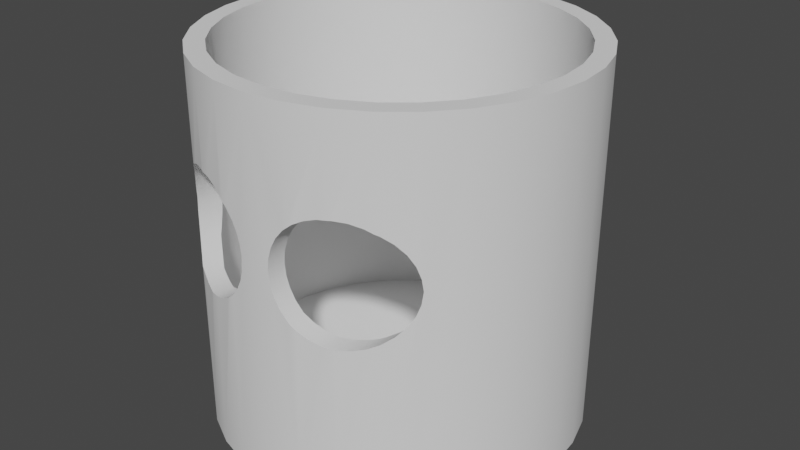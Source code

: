 # Source: CupPlayer.blend  (saved by Blender 3.6.13; exported with 4.5.12 LTS)
import bpy
from mathutils import Matrix  # noqa: F401  (used for matrix-valued properties, if any)

bpy.ops.wm.read_factory_settings(use_empty=True)
scene = bpy.context.scene
scene.name = 'Scene'

# ---- collections
col_cup = bpy.data.collections.new('cup'); scene.collection.children.link(col_cup)

# ---- node groups
ng_auto_smooth = bpy.data.node_groups.new('Auto Smooth', 'GeometryNodeTree')
_s = ng_auto_smooth.interface.new_socket(name='Geometry', in_out='OUTPUT', socket_type='NodeSocketGeometry')
_s = ng_auto_smooth.interface.new_socket(name='Geometry', in_out='INPUT', socket_type='NodeSocketGeometry')
_s = ng_auto_smooth.interface.new_socket(name='Angle', in_out='INPUT', socket_type='NodeSocketFloat')
_s.subtype = 'ANGLE'
_s.min_value = 0.0
_s.max_value = 3.142
ng_auto_smooth.is_modifier = True
_N = ng_auto_smooth.nodes; _L = ng_auto_smooth.links
n0 = _N.new('NodeGroupOutput'); n0.name = 'Group Output'; n0.location = (480, -100)
n1 = _N.new('NodeGroupInput'); n1.name = 'Group Input'; n1.location = (-420, -300)
n2 = _N.new('NodeGroupInput'); n2.name = 'Group Input.001'; n2.location = (-60, -100)
n3 = _N.new('GeometryNodeSetShadeSmooth'); n3.name = 'Set Shade Smooth'; n3.location = (120, -100)
n3.domain = 'EDGE'
n4 = _N.new('GeometryNodeSetShadeSmooth'); n4.name = 'Set Shade Smooth.001'; n4.location = (300, -100)
n5 = _N.new('GeometryNodeInputMeshEdgeAngle'); n5.name = 'Edge Angle'; n5.location = (-420, -220)
n6 = _N.new('GeometryNodeInputEdgeSmooth'); n6.name = 'Is Edge Smooth'; n6.location = (-60, -160)
n7 = _N.new('GeometryNodeInputShadeSmooth'); n7.name = 'Is Face Smooth'; n7.location = (-240, -340)
n8 = _N.new('FunctionNodeBooleanMath'); n8.name = 'Boolean Math'; n8.location = (-60, -220)
n9 = _N.new('FunctionNodeCompare'); n9.name = 'Compare'; n9.location = (-240, -180)
n9.operation = 'LESS_EQUAL'
_L.new(n5.outputs[0], n9.inputs[0])
_L.new(n4.outputs[0], n0.inputs[0])
_L.new(n1.outputs[1], n9.inputs[1])
_L.new(n9.outputs[0], n8.inputs[0])
_L.new(n7.outputs[0], n8.inputs[1])
_L.new(n2.outputs[0], n3.inputs[0])
_L.new(n6.outputs[0], n3.inputs[1])
_L.new(n3.outputs[0], n4.inputs[0])
_L.new(n8.outputs[0], n3.inputs[2])
n0.is_active_output = True

# ---- world
world_world = bpy.data.worlds.new('World'); scene.world = world_world
world_world.use_nodes = True; world_world.node_tree.nodes.clear()
_N = world_world.node_tree.nodes; _L = world_world.node_tree.links
n0 = _N.new('ShaderNodeOutputWorld'); n0.name = 'World Output'; n0.location = (300, 300)
n1 = _N.new('ShaderNodeBackground'); n1.name = 'Background'; n1.location = (10, 300)
n1.inputs[0].default_value = (0.05088, 0.05088, 0.05088, 1.0)
_L.new(n1.outputs[0], n0.inputs[0])
n0.is_active_output = True
world_world.color = (0.05088, 0.05088, 0.05088)
world_world.use_sun_shadow = False
world_world.sun_shadow_jitter_overblur = 0.0

# ---- meshes
me_cylinder = bpy.data.meshes.new('Cylinder')
me_cylinder.from_pydata([(0.0, 1.0, -1.0), (0.0, 0.8985, 1.0), (0.1951, 0.9808, -1.0), (0.1753, 0.8812, 1.0), (0.3827, 0.9239, -1.0), (0.3438, 0.8301, 1.0), (0.5556, 0.8315, -1.0), (0.4992, 0.7471, 1.0), (0.7071, 0.7071, -1.0), (0.6353, 0.6353, 1.0), (0.8315, 0.5556, -1.0), (0.7471, 0.4992, 1.0), (0.9239, 0.3827, -1.0), (0.8301, 0.3438, 1.0), (0.9808, 0.1951, -1.0), (0.8812, 0.1753, 1.0), (1.0, 0.0, -1.0), (0.8985, 0.0, 1.0), (0.9808, -0.1951, -1.0), (0.8812, -0.1753, 1.0), (0.9239, -0.3827, -1.0), (0.8301, -0.3438, 1.0), (0.8315, -0.5556, -1.0), (0.7471, -0.4992, 1.0), (0.7071, -0.7071, -1.0), (0.6353, -0.6353, 1.0), (0.5556, -0.8315, -1.0), (0.4992, -0.7471, 1.0), (0.3827, -0.9239, -1.0), (0.3438, -0.8301, 1.0), (0.1951, -0.9808, -1.0), (0.1753, -0.8812, 1.0), (0.0, -1.0, -1.0), (0.0, -0.8985, 1.0), (-0.1951, -0.9808, -1.0), (-0.1753, -0.8812, 1.0), (-0.3827, -0.9239, -1.0), (-0.3438, -0.8301, 1.0), (-0.5556, -0.8315, -1.0), (-0.4992, -0.7471, 1.0), (-0.7071, -0.7071, -1.0), (-0.6353, -0.6353, 1.0), (-0.8315, -0.5556, -1.0), (-0.7471, -0.4992, 1.0), (-0.9239, -0.3827, -1.0), (-0.8301, -0.3438, 1.0), (-0.9808, -0.1951, -1.0), (-0.8812, -0.1753, 1.0), (-1.0, 0.0, -1.0), (-0.8985, 0.0, 1.0), (-0.9808, 0.1951, -1.0), (-0.8812, 0.1753, 1.0), (-0.9239, 0.3827, -1.0), (-0.8301, 0.3438, 1.0), (-0.8315, 0.5556, -1.0), (-0.7471, 0.4992, 1.0), (-0.7071, 0.7071, -1.0), (-0.6353, 0.6353, 1.0), (-0.5556, 0.8315, -1.0), (-0.4992, 0.7471, 1.0), (-0.3827, 0.9239, -1.0), (-0.3438, 0.8301, 1.0), (-0.1951, 0.9808, -1.0), (-0.1753, 0.8812, 1.0), (0.1951, 0.9808, 1.0), (0.0, 1.0, 1.0), (0.3827, 0.9239, 1.0), (0.5556, 0.8315, 1.0), (0.7071, 0.7071, 1.0), (0.8315, 0.5556, 1.0), (0.9239, 0.3827, 1.0), (0.9808, 0.1951, 1.0), (1.0, 0.0, 1.0), (0.9808, -0.1951, 1.0), (0.9239, -0.3827, 1.0), (0.8315, -0.5556, 1.0), (0.7071, -0.7071, 1.0), (0.5556, -0.8315, 1.0), (0.3827, -0.9239, 1.0), (0.1951, -0.9808, 1.0), (0.0, -1.0, 1.0), (-0.1951, -0.9808, 1.0), (-0.3827, -0.9239, 1.0), (-0.5556, -0.8315, 1.0), (-0.7071, -0.7071, 1.0), (-0.8315, -0.5556, 1.0), (-0.9239, -0.3827, 1.0), (-0.9808, -0.1951, 1.0), (-1.0, 0.0, 1.0), (-0.9808, 0.1951, 1.0), (-0.9239, 0.3827, 1.0), (-0.8315, 0.5556, 1.0), (-0.7071, 0.7071, 1.0), (-0.5556, 0.8315, 1.0), (-0.3827, 0.9239, 1.0), (-0.1951, 0.9808, 1.0), (0.1753, 0.8812, -0.8387), (0.0, 0.8985, -0.8387), (0.3438, 0.8301, -0.8387), (0.4992, 0.7471, -0.8387), (0.6353, 0.6353, -0.8387), (0.7471, 0.4992, -0.8387), (0.8301, 0.3438, -0.8387), (0.8812, 0.1753, -0.8387), (0.8985, 0.0, -0.8387), (0.8812, -0.1753, -0.8387), (0.8301, -0.3438, -0.8387), (0.7471, -0.4992, -0.8387), (0.6353, -0.6353, -0.8387), (0.4992, -0.7471, -0.8387), (0.3438, -0.8301, -0.8387), (0.1753, -0.8812, -0.8387), (0.0, -0.8985, -0.8387), (-0.1753, -0.8812, -0.8387), (-0.3438, -0.8301, -0.8387), (-0.4992, -0.7471, -0.8387), (-0.6353, -0.6353, -0.8387), (-0.7471, -0.4992, -0.8387), (-0.8301, -0.3438, -0.8387), (-0.8812, -0.1753, -0.8387), (-0.8985, 0.0, -0.8387), (-0.8812, 0.1753, -0.8387), (-0.8301, 0.3438, -0.8387), (-0.7471, 0.4992, -0.8387), (-0.6353, 0.6353, -0.8387), (-0.4992, 0.7471, -0.8387), (-0.3438, 0.8301, -0.8387), (-0.1753, 0.8812, -0.8387), (0.7133, -0.6995, 0.1931), (0.7071, -0.7071, 0.1311), (0.7072, -0.7069, 0.1315), (0.7071, -0.7071, 0.2552), (0.7072, -0.7069, 0.2547), (0.6208, -0.7779, 0.4164), (0.6893, -0.7217, 0.07227), (0.6893, -0.7217, 0.314), (0.6601, -0.7457, 0.01767), (0.6601, -0.7457, 0.3686), (0.6208, -0.7779, -0.03019), (0.5556, -0.8315, -0.07876), (0.573, -0.8172, -0.06947), (0.5556, -0.8315, 0.465), (0.573, -0.8172, 0.4557), (0.4591, -0.883, 0.5029), (0.5184, -0.8514, 0.4849), (0.5184, -0.8514, -0.09865), (0.3827, -0.9239, -0.1212), (0.3975, -0.916, -0.1227), (0.3975, -0.916, 0.5089), (0.3827, -0.9239, 0.5075), (0.4591, -0.883, -0.1166), (0.2766, -0.956, 0.4849), (0.3359, -0.9381, 0.5029), (0.3359, -0.9381, -0.1166), (0.222, -0.9726, -0.06947), (0.1951, -0.9808, -0.04735), (0.2766, -0.956, -0.09865), (0.1951, -0.9808, 0.4336), (0.222, -0.9726, 0.4557), (0.08168, -0.992, 0.1931), (0.1057, -0.9896, 0.314), (0.08775, -0.9914, 0.1315), (0.08775, -0.9914, 0.2547), (0.1349, -0.9867, 0.01767), (0.1742, -0.9828, -0.03019), (0.1742, -0.9828, 0.4164), (0.1057, -0.9896, 0.07227), (0.1349, -0.9867, 0.3686), (-0.1057, -0.9896, 0.314), (-0.08168, -0.992, 0.1931), (-0.08775, -0.9914, 0.1315), (-0.08775, -0.9914, 0.2547), (-0.1742, -0.9828, -0.03019), (-0.1951, -0.9808, -0.04735), (-0.1951, -0.9808, 0.4336), (-0.1742, -0.9828, 0.4164), (-0.1349, -0.9867, 0.3686), (-0.1057, -0.9896, 0.07227), (-0.1349, -0.9867, 0.01767), (-0.3359, -0.9381, 0.5029), (-0.2766, -0.956, -0.09865), (-0.222, -0.9726, -0.06947), (-0.222, -0.9726, 0.4557), (-0.2766, -0.956, 0.4849), (-0.3827, -0.9239, -0.1212), (-0.3827, -0.9239, 0.5075), (-0.3359, -0.9381, -0.1166), (-0.4591, -0.883, 0.5029), (-0.3975, -0.916, -0.1227), (-0.3975, -0.916, 0.5089), (-0.5556, -0.8315, -0.07876), (-0.5556, -0.8315, 0.465), (-0.4591, -0.883, -0.1166), (-0.5184, -0.8514, -0.09865), (-0.5184, -0.8514, 0.4849), (-0.6208, -0.7779, 0.4164), (-0.573, -0.8172, -0.06947), (-0.6208, -0.7779, -0.03019), (-0.573, -0.8172, 0.4557), (-0.6893, -0.7217, 0.07227), (-0.7071, -0.7071, 0.1311), (-0.7071, -0.7071, 0.2552), (-0.6893, -0.7217, 0.314), (-0.6601, -0.7457, 0.01767), (-0.6601, -0.7457, 0.3686), (-0.7072, -0.7069, 0.1315), (-0.7133, -0.6995, 0.1931), (-0.7072, -0.7069, 0.2547), (-0.6353, -0.6353, -0.0125), (-0.6601, -0.6052, 0.01767), (-0.6893, -0.5696, 0.07227), (-0.6893, -0.5696, 0.314), (-0.6353, -0.6353, 0.3988), (-0.6601, -0.6052, 0.3686), (-0.7133, -0.5403, 0.1931), (-0.7072, -0.5477, 0.2547), (-0.7072, -0.5477, 0.1315), (0.6893, -0.5696, 0.314), (0.7133, -0.5403, 0.1931), (0.7072, -0.5477, 0.1315), (0.7072, -0.5477, 0.2547), (0.6353, -0.6353, 0.3988), (0.6893, -0.5696, 0.07227), (0.6353, -0.6353, -0.0125), (0.6601, -0.6052, 0.01767), (0.6601, -0.6052, 0.3686), (0.573, -0.6865, 0.4557), (0.6208, -0.6472, -0.03019), (0.6208, -0.6472, 0.4164), (0.573, -0.6865, -0.06947), (0.4992, -0.7471, -0.1045), (0.5184, -0.7313, -0.09865), (0.4992, -0.7471, 0.4907), (0.5184, -0.7313, 0.4849), (0.3975, -0.8014, 0.5089), (0.4591, -0.7685, 0.5029), (0.4591, -0.7685, -0.1166), (0.3438, -0.8301, -0.1174), (0.3438, -0.8301, 0.5037), (0.3975, -0.8014, -0.1227), (0.2766, -0.8505, 0.4849), (0.3359, -0.8325, -0.1166), (0.3359, -0.8325, 0.5029), (0.2766, -0.8505, -0.09865), (0.1753, -0.8812, -0.0311), (0.1753, -0.8812, 0.4173), (0.222, -0.867, -0.06947), (0.222, -0.867, 0.4557), (0.08168, -0.8904, 0.1931), (0.1057, -0.8881, 0.314), (0.08775, -0.8898, 0.1315), (0.08775, -0.8898, 0.2547), (0.1349, -0.8852, 0.01767), (0.1742, -0.8813, -0.03019), (0.1742, -0.8813, 0.4164), (0.1057, -0.8881, 0.07227), (0.1349, -0.8852, 0.3686), (-0.1057, -0.8881, 0.314), (-0.08168, -0.8904, 0.1931), (-0.08775, -0.8898, 0.2547), (-0.08775, -0.8898, 0.1315), (-0.1742, -0.8813, -0.03019), (-0.1753, -0.8812, -0.0311), (-0.1753, -0.8812, 0.4173), (-0.1742, -0.8813, 0.4164), (-0.1057, -0.8881, 0.07227), (-0.1349, -0.8852, 0.01767), (-0.1349, -0.8852, 0.3686), (-0.2766, -0.8505, 0.4849), (-0.222, -0.867, 0.4557), (-0.222, -0.867, -0.06947), (-0.3438, -0.8301, -0.1174), (-0.3359, -0.8325, -0.1166), (-0.3359, -0.8325, 0.5029), (-0.3438, -0.8301, 0.5037), (-0.2766, -0.8505, -0.09865), (-0.3975, -0.8014, 0.5089), (-0.3975, -0.8014, -0.1227), (-0.4992, -0.7471, -0.1045), (-0.4992, -0.7471, 0.4907), (-0.4591, -0.7685, -0.1166), (-0.4591, -0.7685, 0.5029), (-0.573, -0.6865, 0.4557), (-0.5184, -0.7313, -0.09865), (-0.5184, -0.7313, 0.4849), (-0.6208, -0.6472, -0.03019), (-0.573, -0.6865, -0.06947), (-0.6208, -0.6472, 0.4164)], [], [(0, 65, 64, 2), (2, 64, 66, 4), (4, 66, 67, 6), (6, 67, 68, 8), (8, 68, 69, 10), (10, 69, 70, 12), (12, 70, 71, 14), (14, 71, 72, 16), (16, 72, 73, 18), (18, 73, 74, 20), (20, 74, 75, 22), (129, 24, 22, 75, 76, 131, 132, 128, 130), (131, 76, 77, 141, 142, 133, 137, 135), (139, 26, 24, 129, 134, 136, 138, 140), (141, 77, 78, 149, 148, 143, 144), (146, 28, 26, 139, 145, 150, 147), (149, 78, 79, 157, 158, 151, 152), (155, 30, 28, 146, 153, 156, 154), (157, 79, 80, 32, 30, 155, 164, 163, 166, 161, 159, 162, 160, 167, 165), (173, 34, 32, 80, 81, 174, 175, 176, 168, 171, 169, 170, 177, 178, 172), (174, 81, 82, 185, 179, 183, 182), (184, 36, 34, 173, 181, 180, 186), (185, 82, 83, 191, 194, 187, 189), (190, 38, 36, 184, 188, 192, 193), (191, 83, 84, 201, 202, 204, 195, 198), (200, 40, 38, 190, 196, 197, 203, 199), (84, 85, 42, 40, 200, 205, 206, 207, 201), (42, 85, 86, 44), (44, 86, 87, 46), (46, 87, 88, 48), (48, 88, 89, 50), (50, 89, 90, 52), (52, 90, 91, 54), (54, 91, 92, 56), (56, 92, 93, 58), (58, 93, 94, 60), (208, 116, 117, 43, 41, 212, 213, 211, 215, 214, 216, 210, 209), (60, 94, 95, 62), (62, 95, 65, 0), (62, 0, 2, 4, 6, 8, 10, 12, 14, 16, 18, 20, 22, 24, 26, 28, 30, 32, 34, 36, 38, 40, 42, 44, 46, 48, 50, 52, 54, 56, 58, 60), (1, 3, 64, 65), (3, 5, 66, 64), (5, 7, 67, 66), (7, 9, 68, 67), (9, 11, 69, 68), (11, 13, 70, 69), (13, 15, 71, 70), (15, 17, 72, 71), (17, 19, 73, 72), (19, 21, 74, 73), (21, 23, 75, 74), (23, 25, 76, 75), (25, 27, 77, 76), (27, 29, 78, 77), (29, 31, 79, 78), (31, 33, 80, 79), (33, 35, 81, 80), (35, 37, 82, 81), (37, 39, 83, 82), (39, 41, 84, 83), (41, 43, 85, 84), (43, 45, 86, 85), (45, 47, 87, 86), (47, 49, 88, 87), (49, 51, 89, 88), (51, 53, 90, 89), (53, 55, 91, 90), (55, 57, 92, 91), (57, 59, 93, 92), (59, 61, 94, 93), (61, 63, 95, 94), (63, 1, 65, 95), (100, 99, 98, 96, 97, 127, 126, 125, 124, 123, 122, 121, 120, 119, 118, 117, 116, 115, 114, 113, 112, 111, 110, 109, 108, 107, 106, 105, 104, 103, 102, 101), (17, 15, 103, 104), (45, 43, 117, 118), (19, 17, 104, 105), (47, 45, 118, 119), (21, 19, 105, 106), (49, 47, 119, 120), (23, 21, 106, 107), (51, 49, 120, 121), (221, 25, 23, 107, 108, 223, 224, 222, 219, 218, 220, 217, 225), (53, 51, 121, 122), (108, 109, 230, 231, 229, 227, 223), (27, 25, 221, 228, 226, 233, 232), (55, 53, 122, 123), (109, 110, 237, 239, 236, 230), (29, 27, 232, 235, 234, 238), (3, 1, 97, 96), (57, 55, 123, 124), (110, 111, 244, 246, 243, 241, 237), (245, 31, 29, 238, 242, 240, 247), (5, 3, 96, 98), (59, 57, 124, 125), (253, 244, 111, 112, 33, 31, 245, 254, 256, 249, 251, 248, 250, 255, 252), (7, 5, 98, 99), (61, 59, 125, 126), (35, 33, 112, 113, 262, 261, 266, 265, 260, 258, 259, 257, 267, 264, 263), (9, 7, 99, 100), (63, 61, 126, 127), (113, 114, 271, 272, 275, 270, 262), (273, 274, 37, 35, 263, 269, 268), (11, 9, 100, 101), (1, 63, 127, 97), (271, 114, 115, 278, 280, 277), (279, 39, 37, 274, 276, 281), (13, 11, 101, 102), (283, 278, 115, 116, 208, 285, 286), (41, 39, 279, 284, 282, 287, 212), (15, 13, 102, 103), (179, 185, 189, 276, 274, 273), (183, 179, 273, 268), (182, 183, 268, 269), (175, 174, 182, 269, 263, 264), (175, 264, 267, 176), (257, 168, 176, 267), (168, 257, 259, 171), (171, 259, 258, 169), (169, 258, 260, 170), (170, 260, 265, 177), (266, 178, 177, 265), (261, 172, 178, 266), (270, 181, 173, 172, 261, 262), (275, 180, 181, 270), (272, 186, 180, 275), (277, 188, 184, 186, 272, 271), (280, 192, 188, 277), (283, 193, 192, 280, 278), (286, 196, 190, 193, 283), (285, 197, 196, 286), (208, 209, 203, 197, 285), (210, 199, 203, 209), (216, 205, 200, 199, 210), (214, 206, 205, 216), (207, 206, 214, 215), (201, 207, 215, 211, 202), (204, 202, 211, 213), (204, 213, 212, 287, 195), (198, 195, 287, 282), (194, 191, 198, 282, 284), (187, 194, 284, 279, 281), (189, 187, 281, 276), (148, 149, 152, 242, 238, 234), (152, 151, 240, 242), (151, 158, 247, 240), (158, 157, 165, 254, 245, 247), (165, 167, 256, 254), (167, 160, 249, 256), (160, 162, 251, 249), (162, 159, 248, 251), (248, 159, 161, 250), (250, 161, 166, 255), (163, 252, 255, 166), (164, 253, 252, 163), (253, 164, 155, 154, 246, 244), (246, 154, 156, 243), (243, 156, 153, 241), (241, 153, 146, 147, 239, 237), (239, 147, 150, 236), (236, 150, 145, 231, 230), (231, 145, 139, 140, 229), (229, 140, 138, 227), (136, 224, 223, 227, 138), (224, 136, 134, 222), (222, 134, 129, 130, 219), (219, 130, 128, 218), (218, 128, 132, 220), (220, 132, 131, 135, 217), (217, 135, 137, 225), (225, 137, 133, 228, 221), (133, 142, 226, 228), (142, 141, 144, 233, 226), (144, 143, 235, 232, 233), (143, 148, 234, 235)])
me_cylinder.polygons.foreach_set('use_smooth', [True] * 174)
_uv = me_cylinder.uv_layers.new(name='UVMap')
_uv.uv.foreach_set('vector', [1.0, 0.5, 1.0, 1.0, 0.9688, 1.0, 0.9688, 0.5, 0.9688, 0.5, 0.9688, 1.0, 0.9375, 1.0, 0.9375, 0.5, 0.9375, 0.5, 0.9375, 1.0, 0.9062, 1.0, 0.9062, 0.5, 0.9062, 0.5, 0.9062, 1.0, 0.875, 1.0, 0.875, 0.5, 0.875, 0.5, 0.875, 1.0, 0.8438, 1.0, 0.8438, 0.5, 0.8438, 0.5, 0.8438, 1.0, 0.8125, 1.0, 0.8125, 0.5, 0.8125, 0.5, 0.8125, 1.0, 0.7812, 1.0, 0.7812, 0.5, 0.7812, 0.5, 0.7812, 1.0, 0.75, 1.0, 0.75, 0.5, 0.75, 0.5, 0.75, 1.0, 0.7188, 1.0, 0.7188, 0.5, 0.7188, 0.5, 0.7188, 1.0, 0.6875, 1.0, 0.6875, 0.5, 0.6875, 0.5, 0.6875, 1.0, 0.6562, 1.0, 0.6562, 0.5, 0.625, 0.7828, 0.625, 0.5, 0.6562, 0.5, 0.6562, 1.0, 0.625, 1.0, 0.625, 0.8138, 0.625, 0.8137, 0.6266, 0.7983, 0.625, 0.7829, 0.625, 0.8138, 0.625, 1.0, 0.5938, 1.0, 0.5938, 0.8663, 0.5973, 0.8639, 0.6072, 0.8541, 0.6153, 0.8421, 0.6213, 0.8285, 0.5938, 0.7303, 0.5938, 0.5, 0.625, 0.5, 0.625, 0.7828, 0.6213, 0.7681, 0.6153, 0.7544, 0.6072, 0.7425, 0.5973, 0.7326, 0.5938, 0.8663, 0.5938, 1.0, 0.5625, 1.0, 0.5625, 0.8769, 0.5652, 0.8772, 0.5763, 0.8757, 0.587, 0.8712, 0.5625, 0.7197, 0.5625, 0.5, 0.5938, 0.5, 0.5938, 0.7303, 0.587, 0.7253, 0.5763, 0.7208, 0.5652, 0.7193, 0.5625, 0.8769, 0.5625, 1.0, 0.5312, 1.0, 0.5312, 0.8584, 0.5357, 0.8639, 0.5448, 0.8712, 0.5547, 0.8757, 0.5312, 0.7382, 0.5312, 0.5, 0.5625, 0.5, 0.5625, 0.7197, 0.5547, 0.7208, 0.5448, 0.7253, 0.5357, 0.7326, 0.5312, 0.8584, 0.5312, 1.0, 0.5, 1.0, 0.5, 0.5, 0.5312, 0.5, 0.5312, 0.7382, 0.5279, 0.7425, 0.5216, 0.7544, 0.5169, 0.7681, 0.5141, 0.7829, 0.5131, 0.7983, 0.5141, 0.8137, 0.5169, 0.8285, 0.5216, 0.8421, 0.5279, 0.8541, 0.4688, 0.7382, 0.4688, 0.5, 0.5, 0.5, 0.5, 1.0, 0.4688, 1.0, 0.4688, 0.8584, 0.4721, 0.8541, 0.4784, 0.8421, 0.4831, 0.8285, 0.4859, 0.8137, 0.4869, 0.7983, 0.4859, 0.7829, 0.4831, 0.7681, 0.4784, 0.7544, 0.4721, 0.7425, 0.4688, 0.8584, 0.4688, 1.0, 0.4375, 1.0, 0.4375, 0.8769, 0.4453, 0.8757, 0.4552, 0.8712, 0.4643, 0.8639, 0.4375, 0.7197, 0.4375, 0.5, 0.4688, 0.5, 0.4688, 0.7382, 0.4643, 0.7326, 0.4552, 0.7253, 0.4453, 0.7208, 0.4375, 0.8769, 0.4375, 1.0, 0.4062, 1.0, 0.4063, 0.8663, 0.413, 0.8712, 0.4237, 0.8757, 0.4348, 0.8772, 0.4062, 0.7303, 0.4062, 0.5, 0.4375, 0.5, 0.4375, 0.7197, 0.4348, 0.7193, 0.4237, 0.7208, 0.413, 0.7253, 0.4063, 0.8663, 0.4062, 1.0, 0.375, 1.0, 0.375, 0.8138, 0.3787, 0.8285, 0.3847, 0.8421, 0.3928, 0.8541, 0.4027, 0.8639, 0.375, 0.7828, 0.375, 0.5, 0.4062, 0.5, 0.4062, 0.7303, 0.4027, 0.7326, 0.3928, 0.7425, 0.3847, 0.7544, 0.3787, 0.7681, 0.375, 1.0, 0.3438, 1.0, 0.3438, 0.5, 0.375, 0.5, 0.375, 0.7828, 0.375, 0.7829, 0.3734, 0.7983, 0.375, 0.8137, 0.375, 0.8138, 0.3438, 0.5, 0.3438, 1.0, 0.3125, 1.0, 0.3125, 0.5, 0.3125, 0.5, 0.3125, 1.0, 0.2812, 1.0, 0.2812, 0.5, 0.2812, 0.5, 0.2812, 1.0, 0.25, 1.0, 0.25, 0.5, 0.25, 0.5, 0.25, 1.0, 0.2188, 1.0, 0.2188, 0.5, 0.2188, 0.5, 0.2188, 1.0, 0.1875, 1.0, 0.1875, 0.5, 0.1875, 0.5, 0.1875, 1.0, 0.1562, 1.0, 0.1562, 0.5, 0.1562, 0.5, 0.1562, 1.0, 0.125, 1.0, 0.125, 0.5, 0.125, 0.5, 0.125, 1.0, 0.09375, 1.0, 0.09375, 0.5, 0.09375, 0.5, 0.09375, 1.0, 0.0625, 1.0, 0.0625, 0.5, 0.09752, 0.09752, 0.09752, 0.09752, 0.07071, 0.1302, 0.07071, 0.1302, 0.09752, 0.09752, 0.09752, 0.09752, 0.09158, 0.1048, 0.08458, 0.1133, 0.08026, 0.1186, 0.07881, 0.1203, 0.08026, 0.1186, 0.08458, 0.1133, 0.09158, 0.1048, 0.0625, 0.5, 0.0625, 1.0, 0.03125, 1.0, 0.03125, 0.5, 0.03125, 0.5, 0.03125, 1.0, 0.0, 1.0, 0.0, 0.5, 0.7032, 0.4854, 0.75, 0.49, 0.7968, 0.4854, 0.8418, 0.4717, 0.8833, 0.4496, 0.9197, 0.4197, 0.9496, 0.3833, 0.9717, 0.3418, 0.9854, 0.2968, 0.99, 0.25, 0.9854, 0.2032, 0.9717, 0.1582, 0.9496, 0.1167, 0.9197, 0.08029, 0.8833, 0.05045, 0.8418, 0.02827, 0.7968, 0.01461, 0.75, 0.01, 0.7032, 0.01461, 0.6582, 0.02827, 0.6167, 0.05045, 0.5803, 0.08029, 0.5504, 0.1167, 0.5283, 0.1582, 0.5146, 0.2032, 0.51, 0.25, 0.5146, 0.2968, 0.5283, 0.3418, 0.5504, 0.3833, 0.5803, 0.4197, 0.6167, 0.4496, 0.6582, 0.4717, 0.25, 0.4656, 0.2921, 0.4615, 0.2968, 0.4854, 0.25, 0.49, 0.2921, 0.4615, 0.3325, 0.4492, 0.3418, 0.4717, 0.2968, 0.4854, 0.3325, 0.4492, 0.3698, 0.4293, 0.3833, 0.4496, 0.3418, 0.4717, 0.3698, 0.4293, 0.4025, 0.4025, 0.4197, 0.4197, 0.3833, 0.4496, 0.4025, 0.4025, 0.4293, 0.3698, 0.4496, 0.3833, 0.4197, 0.4197, 0.4293, 0.3698, 0.4492, 0.3325, 0.4717, 0.3418, 0.4496, 0.3833, 0.4492, 0.3325, 0.4615, 0.2921, 0.4854, 0.2968, 0.4717, 0.3418, 0.4615, 0.2921, 0.4656, 0.25, 0.49, 0.25, 0.4854, 0.2968, 0.4656, 0.25, 0.4615, 0.2079, 0.4854, 0.2032, 0.49, 0.25, 0.4615, 0.2079, 0.4492, 0.1675, 0.4717, 0.1582, 0.4854, 0.2032, 0.4492, 0.1675, 0.4293, 0.1302, 0.4496, 0.1167, 0.4717, 0.1582, 0.4293, 0.1302, 0.4025, 0.09752, 0.4197, 0.08029, 0.4496, 0.1167, 0.4025, 0.09752, 0.3698, 0.07071, 0.3833, 0.05045, 0.4197, 0.08029, 0.3698, 0.07071, 0.3325, 0.05078, 0.3418, 0.02827, 0.3833, 0.05045, 0.3325, 0.05078, 0.2921, 0.03851, 0.2968, 0.01461, 0.3418, 0.02827, 0.2921, 0.03851, 0.25, 0.03436, 0.25, 0.01, 0.2968, 0.01461, 0.25, 0.03436, 0.2079, 0.03851, 0.2032, 0.01461, 0.25, 0.01, 0.2079, 0.03851, 0.1675, 0.05078, 0.1582, 0.02827, 0.2032, 0.01461, 0.1675, 0.05078, 0.1302, 0.07071, 0.1167, 0.05045, 0.1582, 0.02827, 0.1302, 0.07071, 0.09752, 0.09752, 0.08029, 0.08029, 0.1167, 0.05045, 0.09752, 0.09752, 0.07071, 0.1302, 0.05045, 0.1167, 0.08029, 0.08029, 0.07071, 0.1302, 0.05078, 0.1675, 0.02827, 0.1582, 0.05045, 0.1167, 0.05078, 0.1675, 0.03851, 0.2079, 0.01461, 0.2032, 0.02827, 0.1582, 0.03851, 0.2079, 0.03436, 0.25, 0.01, 0.25, 0.01461, 0.2032, 0.03436, 0.25, 0.03851, 0.2921, 0.01461, 0.2968, 0.01, 0.25, 0.03851, 0.2921, 0.05078, 0.3325, 0.02827, 0.3418, 0.01461, 0.2968, 0.05078, 0.3325, 0.07071, 0.3698, 0.05045, 0.3833, 0.02827, 0.3418, 0.07071, 0.3698, 0.09752, 0.4025, 0.08029, 0.4197, 0.05045, 0.3833, 0.09752, 0.4025, 0.1302, 0.4293, 0.1167, 0.4496, 0.08029, 0.4197, 0.1302, 0.4293, 0.1675, 0.4492, 0.1582, 0.4717, 0.1167, 0.4496, 0.1675, 0.4492, 0.2079, 0.4615, 0.2032, 0.4854, 0.1582, 0.4717, 0.2079, 0.4615, 0.25, 0.4656, 0.25, 0.49, 0.2032, 0.4854, 0.4025, 0.4025, 0.3698, 0.4293, 0.3325, 0.4492, 0.2921, 0.4615, 0.25, 0.4656, 0.2079, 0.4615, 0.1675, 0.4492, 0.1302, 0.4293, 0.09752, 0.4025, 0.07071, 0.3698, 0.05078, 0.3325, 0.03851, 0.2921, 0.03436, 0.25, 0.03851, 0.2079, 0.05078, 0.1675, 0.07071, 0.1302, 0.09752, 0.09752, 0.1302, 0.07071, 0.1675, 0.05078, 0.2079, 0.03851, 0.25, 0.03436, 0.2921, 0.03851, 0.3325, 0.05078, 0.3698, 0.07071, 0.4025, 0.09752, 0.4293, 0.1302, 0.4492, 0.1675, 0.4615, 0.2079, 0.4656, 0.25, 0.4615, 0.2921, 0.4492, 0.3325, 0.4293, 0.3698, 0.4656, 0.25, 0.4615, 0.2921, 0.4615, 0.2921, 0.4656, 0.25, 0.05078, 0.1675, 0.07071, 0.1302, 0.07071, 0.1302, 0.05078, 0.1675, 0.4615, 0.2079, 0.4656, 0.25, 0.4656, 0.25, 0.4615, 0.2079, 0.03851, 0.2079, 0.05078, 0.1675, 0.05078, 0.1675, 0.03851, 0.2079, 0.4492, 0.1675, 0.4615, 0.2079, 0.4615, 0.2079, 0.4492, 0.1675, 0.03436, 0.25, 0.03851, 0.2079, 0.03851, 0.2079, 0.03436, 0.25, 0.4293, 0.1302, 0.4492, 0.1675, 0.4492, 0.1675, 0.4293, 0.1302, 0.03851, 0.2921, 0.03436, 0.25, 0.03436, 0.25, 0.03851, 0.2921, 0.4025, 0.09752, 0.4025, 0.09752, 0.4293, 0.1302, 0.4293, 0.1302, 0.4025, 0.09752, 0.4025, 0.09752, 0.4084, 0.1048, 0.4154, 0.1133, 0.4197, 0.1186, 0.4212, 0.1203, 0.4197, 0.1186, 0.4154, 0.1133, 0.4084, 0.1048, 0.05078, 0.3325, 0.03851, 0.2921, 0.03851, 0.2921, 0.05078, 0.3325, 0.4025, 0.09752, 0.3698, 0.07071, 0.3698, 0.07071, 0.3744, 0.07448, 0.3875, 0.08524, 0.399, 0.09466, 0.4025, 0.09752, 0.3698, 0.07071, 0.4025, 0.09752, 0.4025, 0.09752, 0.399, 0.09466, 0.3875, 0.08524, 0.3744, 0.07448, 0.3698, 0.07071, 0.07071, 0.3698, 0.05078, 0.3325, 0.05078, 0.3325, 0.07071, 0.3698, 0.3698, 0.07071, 0.3325, 0.05078, 0.3325, 0.05078, 0.3454, 0.05766, 0.3602, 0.06557, 0.3698, 0.07071, 0.3325, 0.05078, 0.3698, 0.07071, 0.3698, 0.07071, 0.3602, 0.06557, 0.3454, 0.05766, 0.3325, 0.05078, 0.2921, 0.4615, 0.25, 0.4656, 0.25, 0.4656, 0.2921, 0.4615, 0.09752, 0.4025, 0.07071, 0.3698, 0.07071, 0.3698, 0.09752, 0.4025, 0.3325, 0.05078, 0.2921, 0.03851, 0.2921, 0.03851, 0.3033, 0.04191, 0.3164, 0.04589, 0.3306, 0.0502, 0.3325, 0.05078, 0.2921, 0.03851, 0.2921, 0.03851, 0.3325, 0.05078, 0.3325, 0.05078, 0.3306, 0.0502, 0.3164, 0.04589, 0.3033, 0.04191, 0.3325, 0.4492, 0.2921, 0.4615, 0.2921, 0.4615, 0.3325, 0.4492, 0.1302, 0.4293, 0.09752, 0.4025, 0.09752, 0.4025, 0.1302, 0.4293, 0.2918, 0.03848, 0.2921, 0.03851, 0.2921, 0.03851, 0.25, 0.03436, 0.25, 0.03436, 0.2921, 0.03851, 0.2921, 0.03851, 0.2918, 0.03848, 0.2824, 0.03755, 0.2754, 0.03686, 0.2711, 0.03644, 0.2696, 0.03629, 0.2711, 0.03644, 0.2754, 0.03686, 0.2824, 0.03755, 0.3698, 0.4293, 0.3325, 0.4492, 0.3325, 0.4492, 0.3698, 0.4293, 0.1675, 0.4492, 0.1302, 0.4293, 0.1302, 0.4293, 0.1675, 0.4492, 0.2079, 0.03851, 0.25, 0.03436, 0.25, 0.03436, 0.2079, 0.03851, 0.2079, 0.03851, 0.2082, 0.03848, 0.2176, 0.03755, 0.2246, 0.03686, 0.2289, 0.03644, 0.2304, 0.03629, 0.2289, 0.03644, 0.2246, 0.03686, 0.2176, 0.03755, 0.2082, 0.03848, 0.2079, 0.03851, 0.4025, 0.4025, 0.3698, 0.4293, 0.3698, 0.4293, 0.4025, 0.4025, 0.2079, 0.4615, 0.1675, 0.4492, 0.1675, 0.4492, 0.2079, 0.4615, 0.2079, 0.03851, 0.1675, 0.05078, 0.1675, 0.05078, 0.1694, 0.0502, 0.1836, 0.04589, 0.1967, 0.04191, 0.2079, 0.03851, 0.1694, 0.0502, 0.1675, 0.05078, 0.1675, 0.05078, 0.2079, 0.03851, 0.2079, 0.03851, 0.1967, 0.04191, 0.1836, 0.04589, 0.4293, 0.3698, 0.4025, 0.4025, 0.4025, 0.4025, 0.4293, 0.3698, 0.25, 0.4656, 0.2079, 0.4615, 0.2079, 0.4615, 0.25, 0.4656, 0.1675, 0.05078, 0.1675, 0.05078, 0.1302, 0.07071, 0.1302, 0.07071, 0.1398, 0.06557, 0.1546, 0.05766, 0.1302, 0.07071, 0.1302, 0.07071, 0.1675, 0.05078, 0.1675, 0.05078, 0.1546, 0.05766, 0.1398, 0.06557, 0.4492, 0.3325, 0.4293, 0.3698, 0.4293, 0.3698, 0.4492, 0.3325, 0.1256, 0.07448, 0.1302, 0.07071, 0.1302, 0.07071, 0.09752, 0.09752, 0.09752, 0.09752, 0.101, 0.09466, 0.1125, 0.08524, 0.09752, 0.09752, 0.1302, 0.07071, 0.1302, 0.07071, 0.1256, 0.07448, 0.1125, 0.08524, 0.101, 0.09466, 0.09752, 0.09752, 0.4615, 0.2921, 0.4492, 0.3325, 0.4492, 0.3325, 0.4615, 0.2921, 0.9688, 0.8276, 0.9925, 0.8164, 1.0, 0.8101, 1.0, 0.7194, 0.9728, 0.7421, 0.9688, 0.744, 0.9375, 0.8418, 0.9688, 0.8276, 0.9688, 0.744, 0.9375, 0.7583, 0.9062, 0.8549, 0.9375, 0.8418, 0.9375, 0.7583, 0.9062, 0.7714, 0.875, 0.863, 0.8887, 0.8614, 0.9062, 0.8549, 0.9062, 0.7714, 0.8757, 0.7826, 0.875, 0.7827, 0.875, 0.863, 0.875, 0.7827, 0.8438, 0.7857, 0.8438, 0.8661, 0.8125, 0.788, 0.8125, 0.8684, 0.8438, 0.8661, 0.8438, 0.7857, 0.8125, 0.8684, 0.8125, 0.788, 0.7812, 0.7894, 0.7812, 0.8698, 0.7812, 0.8698, 0.7812, 0.7894, 0.75, 0.7899, 0.75, 0.8703, 0.75, 0.8703, 0.75, 0.7899, 0.7188, 0.7894, 0.7188, 0.8698, 0.7188, 0.8698, 0.7188, 0.7894, 0.6875, 0.788, 0.6875, 0.8684, 0.6562, 0.7857, 0.6562, 0.8661, 0.6875, 0.8684, 0.6875, 0.788, 0.625, 0.7827, 0.625, 0.863, 0.6562, 0.8661, 0.6562, 0.7857, 0.5938, 0.7714, 0.5938, 0.8549, 0.6113, 0.8614, 0.625, 0.863, 0.625, 0.7827, 0.6243, 0.7826, 0.5625, 0.7583, 0.5625, 0.8418, 0.5938, 0.8549, 0.5938, 0.7714, 0.5312, 0.744, 0.5312, 0.8276, 0.5625, 0.8418, 0.5625, 0.7583, 0.5, 0.7194, 0.5, 0.8101, 0.5075, 0.8164, 0.5312, 0.8276, 0.5312, 0.744, 0.5272, 0.7421, 0.4688, 0.6933, 0.4688, 0.784, 0.5, 0.8101, 0.5, 0.7194, 0.4375, 0.6639, 0.4375, 0.759, 0.4688, 0.784, 0.4688, 0.6933, 0.4476, 0.6764, 0.4062, 0.6285, 0.4062, 0.7319, 0.4162, 0.7432, 0.4375, 0.759, 0.4375, 0.6639, 0.375, 0.5974, 0.375, 0.7008, 0.4062, 0.7319, 0.4062, 0.6285, 0.3635, 0.5879, 0.3438, 0.5641, 0.3438, 0.6753, 0.375, 0.7008, 0.375, 0.5974, 0.3125, 0.5359, 0.3125, 0.6564, 0.3438, 0.6753, 0.3438, 0.5641, 0.2812, 0.5186, 0.2812, 0.6446, 0.2815, 0.6448, 0.3125, 0.6564, 0.3125, 0.5359, 0.25, 0.5127, 0.25, 0.6388, 0.2812, 0.6446, 0.2812, 0.5186, 0.2188, 0.6446, 0.25, 0.6388, 0.25, 0.5127, 0.2188, 0.5186, 0.2185, 0.6448, 0.2188, 0.6446, 0.2188, 0.5186, 0.1875, 0.5359, 0.1875, 0.6564, 0.1562, 0.6753, 0.1875, 0.6564, 0.1875, 0.5359, 0.1562, 0.5641, 0.1562, 0.6753, 0.1562, 0.5641, 0.1365, 0.5879, 0.125, 0.5974, 0.125, 0.7008, 0.09375, 0.7319, 0.125, 0.7008, 0.125, 0.5974, 0.09375, 0.6285, 0.0625, 0.759, 0.0838, 0.7432, 0.09375, 0.7319, 0.09375, 0.6285, 0.0625, 0.6639, 0.03125, 0.784, 0.0625, 0.759, 0.0625, 0.6639, 0.05238, 0.6764, 0.03125, 0.6933, 0.0, 0.8101, 0.03125, 0.784, 0.03125, 0.6933, 0.0, 0.7194, 1.0, 0.8101, 0.9925, 0.8164, 0.9688, 0.8276, 0.9688, 0.744, 0.9728, 0.7421, 1.0, 0.7194, 0.9688, 0.8276, 0.9375, 0.8418, 0.9375, 0.7583, 0.9688, 0.744, 0.9375, 0.8418, 0.9062, 0.8549, 0.9062, 0.7714, 0.9375, 0.7583, 0.9062, 0.8549, 0.8887, 0.8614, 0.875, 0.863, 0.875, 0.7827, 0.8757, 0.7826, 0.9062, 0.7714, 0.875, 0.863, 0.8438, 0.8661, 0.8438, 0.7857, 0.875, 0.7827, 0.8438, 0.8661, 0.8125, 0.8684, 0.8125, 0.788, 0.8438, 0.7857, 0.8125, 0.8684, 0.7813, 0.8698, 0.7812, 0.7894, 0.8125, 0.788, 0.7813, 0.8698, 0.75, 0.8703, 0.75, 0.7899, 0.7812, 0.7894, 0.75, 0.7899, 0.75, 0.8703, 0.7188, 0.8698, 0.7188, 0.7894, 0.7188, 0.7894, 0.7188, 0.8698, 0.6875, 0.8684, 0.6875, 0.788, 0.6562, 0.8661, 0.6562, 0.7857, 0.6875, 0.788, 0.6875, 0.8684, 0.625, 0.863, 0.625, 0.7827, 0.6562, 0.7857, 0.6562, 0.8661, 0.625, 0.7827, 0.625, 0.863, 0.6113, 0.8614, 0.5938, 0.8549, 0.5938, 0.7714, 0.6243, 0.7826, 0.5938, 0.7714, 0.5938, 0.8549, 0.5625, 0.8418, 0.5625, 0.7583, 0.5625, 0.7583, 0.5625, 0.8418, 0.5312, 0.8276, 0.5312, 0.744, 0.5312, 0.744, 0.5312, 0.8276, 0.5075, 0.8164, 0.5, 0.8101, 0.5, 0.7194, 0.5272, 0.7421, 0.5, 0.7194, 0.5, 0.8101, 0.4688, 0.784, 0.4688, 0.6933, 0.4688, 0.6933, 0.4688, 0.784, 0.4375, 0.759, 0.4375, 0.6639, 0.4476, 0.6764, 0.4375, 0.6639, 0.4375, 0.759, 0.4162, 0.7432, 0.4062, 0.7319, 0.4062, 0.6285, 0.4062, 0.6285, 0.4062, 0.7319, 0.375, 0.7008, 0.375, 0.5974, 0.3438, 0.6753, 0.3438, 0.5641, 0.3635, 0.5879, 0.375, 0.5974, 0.375, 0.7008, 0.3438, 0.5641, 0.3438, 0.6753, 0.3125, 0.6564, 0.3125, 0.5359, 0.3125, 0.5359, 0.3125, 0.6564, 0.2815, 0.6448, 0.2812, 0.6446, 0.2812, 0.5186, 0.2812, 0.5186, 0.2812, 0.6446, 0.25, 0.6388, 0.25, 0.5127, 0.25, 0.5127, 0.25, 0.6388, 0.2188, 0.6446, 0.2188, 0.5186, 0.2188, 0.5186, 0.2188, 0.6446, 0.2185, 0.6448, 0.1875, 0.6564, 0.1875, 0.5359, 0.1875, 0.5359, 0.1875, 0.6564, 0.1562, 0.6753, 0.1562, 0.5641, 0.1562, 0.5641, 0.1562, 0.6753, 0.125, 0.7008, 0.125, 0.5974, 0.1365, 0.5879, 0.125, 0.7008, 0.09375, 0.7319, 0.09375, 0.6285, 0.125, 0.5974, 0.09375, 0.7319, 0.0838, 0.7432, 0.0625, 0.759, 0.0625, 0.6639, 0.09375, 0.6285, 0.0625, 0.759, 0.03125, 0.784, 0.03125, 0.6933, 0.05238, 0.6764, 0.0625, 0.6639, 0.03125, 0.784, 0.0, 0.8101, 0.0, 0.7194, 0.03125, 0.6933])
me_cylinder.update()

# ---- objects
ob_cylinder = bpy.data.objects.new('Cylinder', me_cylinder)

# ---- transforms, parenting, visibility, modifiers, constraints
ob_cylinder.location = (0.0, 0.0, 0.2556)
ob_cylinder.scale = (0.25, 0.25, 0.25)
_m = ob_cylinder.modifiers.new('Auto Smooth', 'NODES')
_m.node_group = ng_auto_smooth
_gi = [s.identifier for s in ng_auto_smooth.interface.items_tree if s.item_type == 'SOCKET' and s.in_out == 'INPUT']
_m[_gi[1]] = 0.5236  # Angle

# ---- collection membership
col_cup.objects.link(ob_cylinder)

# ---- scene / render settings (as saved in the file)
scene.frame_start = 1; scene.frame_end = 250; scene.frame_set(1)
scene.render.engine = 'BLENDER_EEVEE_NEXT'
scene.cycles.sampling_pattern = 'TABULATED_SOBOL'
scene.view_settings.view_transform = 'Filmic'
bpy.context.view_layer.update()

# ---- added for rendering (the .blend has no active camera and no usable light): camera, sun
cam_auto = bpy.data.cameras.new('AutoCamera')
cam_auto.lens = 50.0
cam_auto.sensor_width = 36.0
cam_auto.clip_end = 1000.0
ob_auto_camera = bpy.data.objects.new('AutoCamera', cam_auto)
scene.collection.objects.link(ob_auto_camera)
ob_auto_camera.location = (0.801268, -0.961522, 0.896647)
ob_auto_camera.rotation_euler = (1.09748, -7.21219e-08, 0.694738)
scene.camera = ob_auto_camera
light_auto_sun = bpy.data.lights.new('AutoSun', 'SUN')
light_auto_sun.energy = 3.0
light_auto_sun.angle = 0.0523599
ob_auto_sun = bpy.data.objects.new('AutoSun', light_auto_sun)
scene.collection.objects.link(ob_auto_sun)
ob_auto_sun.rotation_euler = (0.872665, 0.174533, 0.523599)
bpy.context.view_layer.update()
